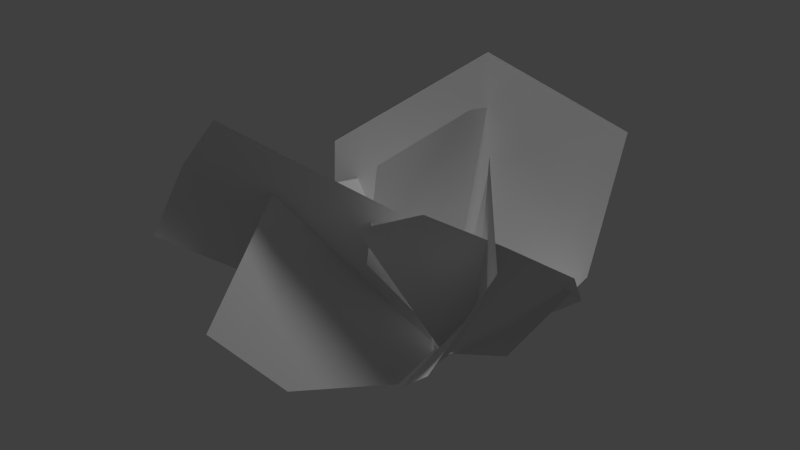# Source: groundShrubs_a.blend  (saved by Blender 2.72.0; exported with 4.5.12 LTS)
import bpy
from mathutils import Matrix  # noqa: F401  (used for matrix-valued properties, if any)

bpy.ops.wm.read_factory_settings(use_empty=True)
scene = bpy.context.scene
scene.name = 'Scene'

# ---- collections
col_collection_1 = bpy.data.collections.new('Collection 1'); scene.collection.children.link(col_collection_1)

# ---- materials (node trees are filled in below, after node groups)
mat_groundshrubs = bpy.data.materials.new('groundShrubs')
mat_groundshrubs.alpha_threshold = 0.0
mat_groundshrubs.use_transparent_shadow = False
mat_groundshrubs.specular_color = (0.0, 0.0, 0.0)
mat_groundshrubs.roughness = 0.5

# ---- material node trees

# ---- world
world_world = bpy.data.worlds.new('World'); scene.world = world_world
world_world.color = (0.05088, 0.05088, 0.05088)
world_world.use_sun_shadow = False
world_world.sun_shadow_jitter_overblur = 0.0
world_world.cycles.sampling_method = 'MANUAL'
world_world.cycles.sample_map_resolution = 256

# ---- lights
light_hemi = bpy.data.lights.new('Hemi', 'SUN')
light_hemi.transmission_factor = 0.0
light_hemi.angle = 0.1993
light_hemi.energy = 1.0
light_hemi.shadow_buffer_clip_start = 0.5
light_hemi.shadow_soft_size = 0.1
light_hemi.shadow_cascade_max_distance = 1000.0
light_hemi.cycles.use_multiple_importance_sampling = False

# ---- meshes
me_shrubsa = bpy.data.meshes.new('shrubsa')
me_shrubsa.from_pydata([(1.822, -1.543, 4.275), (0.1139, -0.01274, -0.1155), (0.4029, 0.5248, 3.07), (2.358, -2.047, 3.074), (1.572, -2.359, 1.418), (0.2894, -1.346, 0.1051), (1.274, -0.895, 1.63), (0.03381, 0.01676, -0.1416), (1.227, -2.052, 3.5), (-0.2342, -1.679, 2.664), (1.973, -1.359, 3.024), (2.82, -1.021, 2.726), (2.079, 0.5364, 1.398), (-2.309, -2.284, 3.92), (-0.2834, 0.1067, -0.1545), (-3.715, -1.782, 2.669), (-4.127, -2.167, 1.451), (0.3927, -0.9302, 2.611), (-1.006, 1.257, 1.047), (-0.1781, 0.08465, -0.1177), (-1.957, -1.589, 2.626), (-1.938, 0.6309, 2.166), (-1.78, -3.176, 1.072), (-1.079, -2.327, -0.05775), (-0.2058, -0.8262, -0.3433), (-0.04312, 0.2423, -0.1446), (-0.1126, 1.579, 3.535), (0.7423, 2.686, 2.362), (-0.09398, 0.6856, 3.736), (-0.5236, -0.905, 3.262), (-0.3954, -1.293, 1.898), (-2.216, -0.05174, 0.7417), (-0.005669, 0.04728, -0.1403), (-0.2837, 1.347, 4.403), (-2.438, 0.2744, 2.746), (2.482, 0.6501, 4.069), (2.413, 0.03747, 2.132), (1.134, 0.1096, 0.2606)], [], [(6, 2, 0), (2, 6, 1), (6, 0, 3), (6, 3, 4), (6, 4, 5), (1, 6, 5), (10, 8, 7), (7, 8, 9), (12, 10, 7), (11, 10, 12), (14, 17, 13), (14, 13, 15), (15, 16, 14), (20, 21, 19), (20, 23, 22), (19, 24, 20), (19, 21, 18), (20, 24, 23), (28, 26, 25), (25, 26, 27), (30, 28, 25), (29, 28, 30), (33, 32, 34), (33, 35, 36), (32, 33, 37), (32, 31, 34), (33, 36, 37)])
me_shrubsa.polygons.foreach_set('use_smooth', [True] * 27)
_uv = me_shrubsa.uv_layers.new(name='UVMap')
_uv.uv.foreach_set('vector', [0.7764, 0.7334, 0.5254, 0.7959, 0.6523, 1.011, 0.5254, 0.7959, 0.7764, 0.7334, 0.749, 0.4971, 0.7764, 0.7334, 0.6523, 1.011, 0.8447, 0.9512, 0.7764, 0.7334, 0.8447, 0.9512, 0.9414, 0.7871, 0.7764, 0.7334, 0.9414, 0.7871, 0.8818, 0.5908, 0.749, 0.4971, 0.7764, 0.7334, 0.8818, 0.5908, 0.8223, 0.5, 0.6787, 0.499, 0.749, -0.003906, 0.749, -0.003906, 0.6787, 0.499, 0.5098, 0.3828, 0.9912, 0.208, 0.8223, 0.5, 0.749, -0.003906, 0.9863, 0.3916, 0.8223, 0.5, 0.9912, 0.208, 0.248, -0.003906, 0.4668, 0.1826, 0.3369, 0.4971, 0.248, -0.003906, 0.3369, 0.4971, 0.1562, 0.4971, 0.1562, 0.4971, 0.04297, 0.4199, 0.248, -0.003906, 0.2227, 0.9805, 0.004883, 0.8027, 0.25, 0.4961, 0.2227, 0.9805, 0.498, 0.7383, 0.5039, 0.9443, 0.25, 0.4961, 0.3672, 0.5381, 0.2227, 0.9805, 0.25, 0.4961, 0.004883, 0.8027, 0.02441, 0.5908, 0.2227, 0.9805, 0.3672, 0.5381, 0.498, 0.7383, 0.8223, 0.5, 0.6787, 0.499, 0.749, -0.003906, 0.749, -0.003906, 0.6787, 0.499, 0.5098, 0.3828, 0.9912, 0.208, 0.8223, 0.5, 0.749, -0.003906, 0.9863, 0.3916, 0.8223, 0.5, 0.9912, 0.208, 0.2227, 0.9805, 0.25, 0.4961, 0.004883, 0.8027, 0.2227, 0.9805, 0.5039, 0.9443, 0.498, 0.7383, 0.25, 0.4961, 0.2227, 0.9805, 0.3672, 0.5381, 0.25, 0.4961, 0.02441, 0.5908, 0.004883, 0.8027, 0.2227, 0.9805, 0.498, 0.7383, 0.3672, 0.5381])
_ca = me_shrubsa.color_attributes.new('Col', 'BYTE_COLOR', 'CORNER')
_ca.data.foreach_set('color', [0.2122, 0.07036, 0.0, 1.0, 0.2122, 0.07036, 1.0, 1.0, 0.9911, 0.07036, 0.0, 1.0, 0.2122, 0.07036, 1.0, 1.0, 0.2122, 0.07036, 0.0, 1.0, 0.0, 0.07036, 0.0, 1.0, 0.2122, 0.07036, 0.0, 1.0, 0.9911, 0.07036, 0.0, 1.0, 0.9911, 0.07036, 1.0, 1.0, 0.2122, 0.07036, 0.0, 1.0, 0.9911, 0.07036, 1.0, 1.0, 0.9911, 0.07036, 1.0, 1.0, 0.2122, 0.07036, 0.0, 1.0, 0.9911, 0.07036, 1.0, 1.0, 0.2122, 0.07036, 1.0, 1.0, 0.0, 0.07036, 0.0, 1.0, 0.2122, 0.07036, 0.0, 1.0, 0.2122, 0.07036, 1.0, 1.0, 0.9911, 0.1274, 0.0, 1.0, 0.9911, 0.1274, 1.0, 1.0, 0.0, 0.1274, 0.0, 1.0, 0.0, 0.1274, 0.0, 1.0, 0.9911, 0.1274, 1.0, 1.0, 0.2122, 0.1274, 1.0, 1.0, 0.2122, 0.1274, 1.0, 1.0, 0.9911, 0.1274, 0.0, 1.0, 0.0, 0.1274, 0.0, 1.0, 0.2122, 0.1274, 1.0, 1.0, 0.9911, 0.1274, 0.0, 1.0, 0.2122, 0.1274, 1.0, 1.0, 0.0, 0.2051, 0.0, 1.0, 0.2122, 0.2051, 1.0, 1.0, 0.9911, 0.2051, 0.0, 1.0, 0.0, 0.2051, 0.0, 1.0, 0.9911, 0.2051, 0.0, 1.0, 0.9911, 0.2051, 1.0, 1.0, 0.9911, 0.2051, 1.0, 1.0, 0.2122, 0.2051, 1.0, 1.0, 0.0, 0.2051, 0.0, 1.0, 1.0, 0.305, 0.0, 1.0, 0.9911, 0.305, 1.0, 1.0, 0.0, 0.305, 0.0, 1.0, 1.0, 0.305, 0.0, 1.0, 0.2122, 0.305, 1.0, 1.0, 1.0, 0.305, 1.0, 1.0, 0.0, 0.305, 0.0, 1.0, 0.0, 0.305, 1.0, 1.0, 1.0, 0.305, 0.0, 1.0, 0.0, 0.305, 0.0, 1.0, 0.9911, 0.305, 1.0, 1.0, 0.2122, 0.305, 1.0, 1.0, 1.0, 0.305, 0.0, 1.0, 0.0, 0.305, 1.0, 1.0, 0.2122, 0.305, 1.0, 1.0, 0.9911, 0.0319, 0.0, 1.0, 0.9911, 0.0319, 1.0, 1.0, 0.0, 0.0319, 0.0, 1.0, 0.0, 0.0319, 0.0, 1.0, 0.9911, 0.0319, 1.0, 1.0, 0.2122, 0.0319, 1.0, 1.0, 0.2122, 0.0319, 1.0, 1.0, 0.9911, 0.0319, 0.0, 1.0, 0.0, 0.0319, 0.0, 1.0, 0.2122, 0.0319, 1.0, 1.0, 0.9911, 0.0319, 0.0, 1.0, 0.2122, 0.0319, 1.0, 1.0, 1.0, 0.009721, 0.0, 1.0, 0.0, 0.009721, 0.0, 1.0, 0.9911, 0.009721, 1.0, 1.0, 1.0, 0.009721, 0.0, 1.0, 1.0, 0.009721, 1.0, 1.0, 0.2122, 0.009721, 1.0, 1.0, 0.0, 0.009721, 0.0, 1.0, 1.0, 0.009721, 0.0, 1.0, 0.0, 0.009721, 1.0, 1.0, 0.0, 0.009721, 0.0, 1.0, 0.2122, 0.009721, 1.0, 1.0, 0.9911, 0.009721, 1.0, 1.0, 1.0, 0.009721, 0.0, 1.0, 0.2122, 0.009721, 1.0, 1.0, 0.0, 0.009721, 1.0, 1.0])
me_shrubsa.materials.append(mat_groundshrubs)
me_shrubsa.use_remesh_preserve_volume = False
me_shrubsa.use_remesh_preserve_attributes = False
me_shrubsa.use_mirror_vertex_groups = False
me_shrubsa.update()

# ---- objects
ob_shrubsa = bpy.data.objects.new('shrubsa', me_shrubsa)
ob_hemi = bpy.data.objects.new('Hemi', light_hemi)

# ---- transforms, parenting, visibility, modifiers, constraints
ob_shrubsa.location = (0.0, 0.0, 0.0)
ob_shrubsa.scale = (0.1897, 0.1897, 0.1897)
ob_shrubsa.lineart.crease_threshold = 0.0
ob_hemi.location = (13.63, 5.582, -7.251)
ob_hemi.lineart.crease_threshold = 0.0

# ---- collection membership
col_collection_1.objects.link(ob_shrubsa)
col_collection_1.objects.link(ob_hemi)

# ---- scene / render settings (as saved in the file)
scene.frame_start = 1; scene.frame_end = 250; scene.frame_set(1)
scene.render.engine = 'BLENDER_EEVEE_NEXT'
scene.render.image_settings.color_mode = 'RGB'
scene.render.image_settings.compression = 90
scene.render.resolution_percentage = 50
scene.render.dither_intensity = 0.0
scene.render.bake_margin = 2
scene.cycles.use_denoising = False
scene.cycles.samples = 10
scene.cycles.sampling_pattern = 'TABULATED_SOBOL'
scene.cycles.light_sampling_threshold = 0.0
scene.cycles.use_adaptive_sampling = False
scene.cycles.use_light_tree = False
scene.cycles.blur_glossy = 0.0
scene.cycles.volume_bounces = 1
scene.cycles.pixel_filter_type = 'GAUSSIAN'
scene.cycles.sample_clamp_indirect = 0.0
scene.view_settings.view_transform = 'Standard'
bpy.context.view_layer.update()

# ---- added for rendering (the .blend has no active camera): camera
cam_auto = bpy.data.cameras.new('AutoCamera')
cam_auto.lens = 50.0
cam_auto.sensor_width = 36.0
cam_auto.clip_end = 1000.0
ob_auto_camera = bpy.data.objects.new('AutoCamera', cam_auto)
scene.collection.objects.link(ob_auto_camera)
ob_auto_camera.location = (1.67591, -2.20641, 1.82505)
ob_auto_camera.rotation_euler = (1.09748, -7.21219e-08, 0.694738)
scene.camera = ob_auto_camera
bpy.context.view_layer.update()
